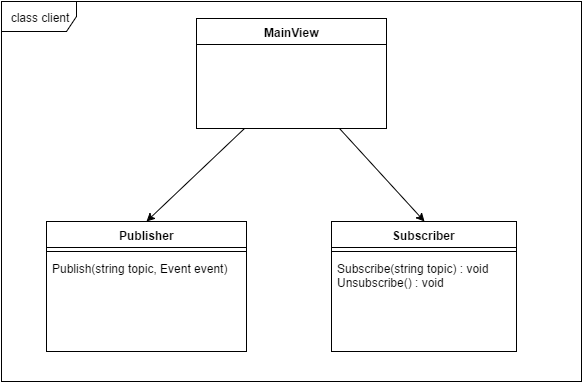

The diagram above was exported from draw.io. Its source (the exported page's mxGraphModel, read from the mxfile embedded in the PNG):
<mxGraphModel dx="1346" dy="595" grid="1" gridSize="10" guides="1" tooltips="1" connect="1" arrows="1" fold="1" page="1" pageScale="1" pageWidth="850" pageHeight="1100" background="#ffffff" math="0" shadow="0">
  <root>
    <mxCell id="0" />
    <mxCell id="1" parent="0" />
    <mxCell id="20" style="rounded=0;html=1;exitX=0.25;exitY=1;entryX=0.5;entryY=0;jettySize=auto;orthogonalLoop=1;" parent="1" source="3" target="11" edge="1">
      <mxGeometry relative="1" as="geometry" />
    </mxCell>
    <mxCell id="21" style="rounded=0;html=1;exitX=0.75;exitY=1;entryX=0.5;entryY=0;jettySize=auto;orthogonalLoop=1;" parent="1" source="3" target="7" edge="1">
      <mxGeometry relative="1" as="geometry" />
    </mxCell>
    <mxCell id="3" value="MainView" style="swimlane;html=1;fontStyle=1;align=center;verticalAlign=top;childLayout=stackLayout;horizontal=1;startSize=26;horizontalStack=0;resizeParent=1;resizeLast=0;collapsible=1;marginBottom=0;swimlaneFillColor=#ffffff;" parent="1" vertex="1">
      <mxGeometry x="290" y="117" width="190" height="110" as="geometry" />
    </mxCell>
    <mxCell id="7" value="Subscriber" style="swimlane;html=1;fontStyle=1;align=center;verticalAlign=top;childLayout=stackLayout;horizontal=1;startSize=26;horizontalStack=0;resizeParent=1;resizeLast=0;collapsible=1;marginBottom=0;swimlaneFillColor=#ffffff;" parent="1" vertex="1">
      <mxGeometry x="425" y="320" width="185" height="130" as="geometry" />
    </mxCell>
    <mxCell id="9" value="" style="line;html=1;strokeWidth=1;fillColor=none;align=left;verticalAlign=middle;spacingTop=-1;spacingLeft=3;spacingRight=3;rotatable=0;labelPosition=right;points=[];portConstraint=eastwest;" parent="7" vertex="1">
      <mxGeometry y="26" width="185" height="8" as="geometry" />
    </mxCell>
    <mxCell id="10" value="Subscribe(string topic) : void&lt;div&gt;Un&lt;span&gt;subscribe() : void&lt;/span&gt;&lt;/div&gt;&lt;div&gt;&lt;div&gt;&lt;br&gt;&lt;/div&gt;&lt;/div&gt;" style="text;html=1;strokeColor=none;fillColor=none;align=left;verticalAlign=top;spacingLeft=4;spacingRight=4;whiteSpace=wrap;overflow=hidden;rotatable=0;points=[[0,0.5],[1,0.5]];portConstraint=eastwest;" parent="7" vertex="1">
      <mxGeometry y="34" width="185" height="40" as="geometry" />
    </mxCell>
    <mxCell id="11" value="Publisher" style="swimlane;html=1;fontStyle=1;align=center;verticalAlign=top;childLayout=stackLayout;horizontal=1;startSize=26;horizontalStack=0;resizeParent=1;resizeLast=0;collapsible=1;marginBottom=0;swimlaneFillColor=#ffffff;" parent="1" vertex="1">
      <mxGeometry x="140" y="320" width="200" height="130" as="geometry" />
    </mxCell>
    <mxCell id="13" value="" style="line;html=1;strokeWidth=1;fillColor=none;align=left;verticalAlign=middle;spacingTop=-1;spacingLeft=3;spacingRight=3;rotatable=0;labelPosition=right;points=[];portConstraint=eastwest;" parent="11" vertex="1">
      <mxGeometry y="26" width="200" height="8" as="geometry" />
    </mxCell>
    <mxCell id="14" value="Publish(string topic, Event event)" style="text;html=1;strokeColor=none;fillColor=none;align=left;verticalAlign=top;spacingLeft=4;spacingRight=4;whiteSpace=wrap;overflow=hidden;rotatable=0;points=[[0,0.5],[1,0.5]];portConstraint=eastwest;" parent="11" vertex="1">
      <mxGeometry y="34" width="200" height="26" as="geometry" />
    </mxCell>
    <mxCell id="23" value="class client" style="shape=umlFrame;whiteSpace=wrap;html=1;width=75;height=30;" parent="1" vertex="1">
      <mxGeometry x="95" y="100" width="580" height="380" as="geometry" />
    </mxCell>
  </root>
</mxGraphModel>